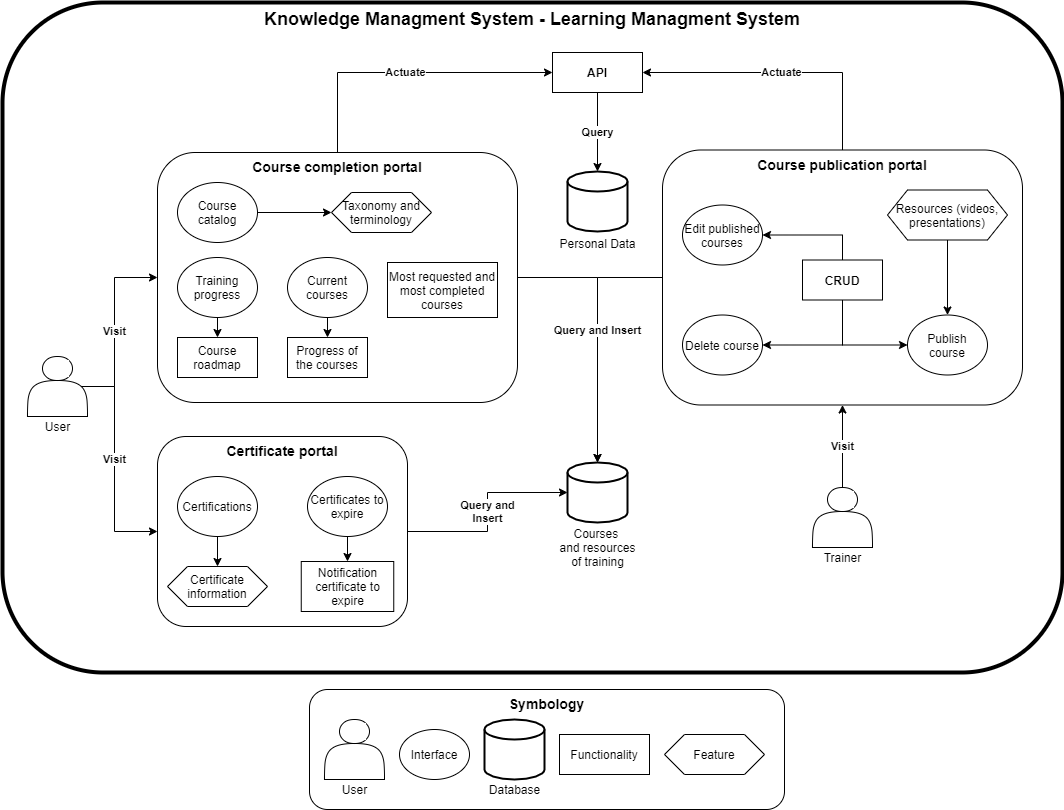

The diagram above was exported from draw.io. Its source (the exported page's mxGraphModel, read from the mxfile embedded in the PNG):
<mxGraphModel dx="850" dy="790" grid="1" gridSize="10" guides="1" tooltips="1" connect="1" arrows="1" fold="1" page="1" pageScale="1" pageWidth="1169" pageHeight="827" math="0" shadow="0">
  <root>
    <mxCell id="0" />
    <mxCell id="1" parent="0" />
    <mxCell id="67" value="&lt;span style=&quot;font-size: 18px&quot;&gt;&lt;b&gt;Knowledge Managment System - Learning Managment System&lt;/b&gt;&lt;/span&gt;" style="rounded=1;whiteSpace=wrap;html=1;fillColor=none;verticalAlign=top;strokeWidth=4;" parent="1" vertex="1">
      <mxGeometry x="40" y="20" width="1060" height="670" as="geometry" />
    </mxCell>
    <mxCell id="55" style="edgeStyle=orthogonalEdgeStyle;rounded=0;orthogonalLoop=1;jettySize=auto;html=1;exitX=0;exitY=0.5;exitDx=0;exitDy=0;entryX=0.5;entryY=0;entryDx=0;entryDy=0;entryPerimeter=0;" parent="1" source="12" target="51" edge="1">
      <mxGeometry relative="1" as="geometry" />
    </mxCell>
    <mxCell id="63" value="&lt;b&gt;Actuate&lt;/b&gt;" style="edgeStyle=orthogonalEdgeStyle;rounded=0;orthogonalLoop=1;jettySize=auto;html=1;exitX=0.5;exitY=0;exitDx=0;exitDy=0;entryX=1;entryY=0.5;entryDx=0;entryDy=0;" parent="1" source="12" target="61" edge="1">
      <mxGeometry relative="1" as="geometry" />
    </mxCell>
    <mxCell id="12" value="&lt;font style=&quot;font-size: 14px&quot;&gt;&lt;b&gt;Course publication portal&lt;/b&gt;&lt;/font&gt;" style="rounded=1;whiteSpace=wrap;html=1;fillColor=none;verticalAlign=top;" parent="1" vertex="1">
      <mxGeometry x="700" y="167.5" width="360" height="255" as="geometry" />
    </mxCell>
    <mxCell id="53" value="&lt;b&gt;Query and Insert&lt;/b&gt;" style="edgeStyle=orthogonalEdgeStyle;rounded=0;orthogonalLoop=1;jettySize=auto;html=1;exitX=1;exitY=0.5;exitDx=0;exitDy=0;entryX=0.5;entryY=0;entryDx=0;entryDy=0;entryPerimeter=0;" parent="1" source="35" target="51" edge="1">
      <mxGeometry relative="1" as="geometry" />
    </mxCell>
    <mxCell id="64" value="&lt;b&gt;Actuate&lt;/b&gt;" style="edgeStyle=orthogonalEdgeStyle;rounded=0;orthogonalLoop=1;jettySize=auto;html=1;exitX=0.5;exitY=0;exitDx=0;exitDy=0;entryX=0;entryY=0.5;entryDx=0;entryDy=0;" parent="1" source="35" target="61" edge="1">
      <mxGeometry relative="1" as="geometry" />
    </mxCell>
    <mxCell id="35" value="&lt;font style=&quot;font-size: 14px&quot;&gt;&lt;b&gt;Course completion portal&lt;/b&gt;&lt;/font&gt;" style="rounded=1;whiteSpace=wrap;html=1;fillColor=none;verticalAlign=top;" parent="1" vertex="1">
      <mxGeometry x="195" y="170" width="360" height="250" as="geometry" />
    </mxCell>
    <mxCell id="15" value="&lt;font style=&quot;font-size: 14px&quot;&gt;&lt;b&gt;Symbology&lt;/b&gt;&lt;/font&gt;" style="rounded=1;whiteSpace=wrap;html=1;fillColor=none;verticalAlign=top;" parent="1" vertex="1">
      <mxGeometry x="347" y="707" width="475" height="120" as="geometry" />
    </mxCell>
    <mxCell id="57" value="&lt;b&gt;Visit&lt;/b&gt;" style="edgeStyle=orthogonalEdgeStyle;rounded=0;orthogonalLoop=1;jettySize=auto;html=1;exitX=0.9;exitY=0.5;exitDx=0;exitDy=0;exitPerimeter=0;" parent="1" target="35" edge="1">
      <mxGeometry relative="1" as="geometry">
        <mxPoint x="109" y="404" as="sourcePoint" />
      </mxGeometry>
    </mxCell>
    <mxCell id="58" value="&lt;b&gt;Visit&lt;/b&gt;" style="edgeStyle=orthogonalEdgeStyle;rounded=0;orthogonalLoop=1;jettySize=auto;html=1;exitX=0.9;exitY=0.5;exitDx=0;exitDy=0;exitPerimeter=0;entryX=0;entryY=0.5;entryDx=0;entryDy=0;" parent="1" target="28" edge="1">
      <mxGeometry relative="1" as="geometry">
        <mxPoint x="109" y="404" as="sourcePoint" />
      </mxGeometry>
    </mxCell>
    <mxCell id="2" value="" style="shape=actor;whiteSpace=wrap;html=1;" parent="1" vertex="1">
      <mxGeometry x="65" y="374" width="60" height="60" as="geometry" />
    </mxCell>
    <mxCell id="3" value="User" style="text;html=1;align=center;verticalAlign=middle;resizable=0;points=[];autosize=1;" parent="1" vertex="1">
      <mxGeometry x="75" y="434" width="40" height="20" as="geometry" />
    </mxCell>
    <mxCell id="4" value="" style="shape=actor;whiteSpace=wrap;html=1;" parent="1" vertex="1">
      <mxGeometry x="362" y="737" width="60" height="60" as="geometry" />
    </mxCell>
    <mxCell id="5" value="User" style="text;html=1;align=center;verticalAlign=middle;resizable=0;points=[];autosize=1;" parent="1" vertex="1">
      <mxGeometry x="372" y="797" width="40" height="20" as="geometry" />
    </mxCell>
    <mxCell id="7" value="Interface" style="ellipse;whiteSpace=wrap;html=1;fillColor=none;" parent="1" vertex="1">
      <mxGeometry x="437" y="747" width="70" height="50" as="geometry" />
    </mxCell>
    <mxCell id="9" value="" style="strokeWidth=2;html=1;shape=mxgraph.flowchart.database;whiteSpace=wrap;fillColor=none;" parent="1" vertex="1">
      <mxGeometry x="522" y="737" width="60" height="60" as="geometry" />
    </mxCell>
    <mxCell id="10" value="Database" style="text;html=1;align=center;verticalAlign=middle;resizable=0;points=[];autosize=1;" parent="1" vertex="1">
      <mxGeometry x="517" y="797" width="70" height="20" as="geometry" />
    </mxCell>
    <mxCell id="11" value="Functionality" style="rounded=0;whiteSpace=wrap;html=1;fillColor=none;" parent="1" vertex="1">
      <mxGeometry x="597" y="752" width="90" height="40" as="geometry" />
    </mxCell>
    <mxCell id="13" value="Feature" style="shape=hexagon;perimeter=hexagonPerimeter2;whiteSpace=wrap;html=1;fixedSize=1;fillColor=none;" parent="1" vertex="1">
      <mxGeometry x="702" y="752" width="100" height="40" as="geometry" />
    </mxCell>
    <mxCell id="25" style="edgeStyle=orthogonalEdgeStyle;rounded=0;orthogonalLoop=1;jettySize=auto;html=1;exitX=1;exitY=0.5;exitDx=0;exitDy=0;entryX=0;entryY=0.5;entryDx=0;entryDy=0;" parent="1" source="16" target="19" edge="1">
      <mxGeometry relative="1" as="geometry" />
    </mxCell>
    <mxCell id="16" value="Course catalog" style="ellipse;whiteSpace=wrap;html=1;fillColor=none;" parent="1" vertex="1">
      <mxGeometry x="215" y="200" width="80" height="60" as="geometry" />
    </mxCell>
    <mxCell id="27" style="edgeStyle=orthogonalEdgeStyle;rounded=0;orthogonalLoop=1;jettySize=auto;html=1;exitX=0.5;exitY=1;exitDx=0;exitDy=0;entryX=0.5;entryY=0;entryDx=0;entryDy=0;" parent="1" source="17" target="24" edge="1">
      <mxGeometry relative="1" as="geometry" />
    </mxCell>
    <mxCell id="17" value="Training progress" style="ellipse;whiteSpace=wrap;html=1;fillColor=none;" parent="1" vertex="1">
      <mxGeometry x="215" y="275" width="80" height="60" as="geometry" />
    </mxCell>
    <mxCell id="26" style="edgeStyle=orthogonalEdgeStyle;rounded=0;orthogonalLoop=1;jettySize=auto;html=1;exitX=0.5;exitY=1;exitDx=0;exitDy=0;entryX=0.5;entryY=0;entryDx=0;entryDy=0;" parent="1" source="18" target="22" edge="1">
      <mxGeometry relative="1" as="geometry" />
    </mxCell>
    <mxCell id="18" value="Current courses" style="ellipse;whiteSpace=wrap;html=1;fillColor=none;" parent="1" vertex="1">
      <mxGeometry x="325" y="275" width="80" height="60" as="geometry" />
    </mxCell>
    <mxCell id="19" value="Taxonomy and terminology" style="shape=hexagon;perimeter=hexagonPerimeter2;whiteSpace=wrap;html=1;fixedSize=1;fillColor=none;" parent="1" vertex="1">
      <mxGeometry x="369" y="210" width="100" height="40" as="geometry" />
    </mxCell>
    <mxCell id="20" value="Most requested and most completed courses" style="rounded=0;whiteSpace=wrap;html=1;fillColor=none;" parent="1" vertex="1">
      <mxGeometry x="425" y="280" width="110" height="55" as="geometry" />
    </mxCell>
    <mxCell id="22" value="Progress of the courses" style="rounded=0;whiteSpace=wrap;html=1;fillColor=none;" parent="1" vertex="1">
      <mxGeometry x="325" y="355" width="80" height="40" as="geometry" />
    </mxCell>
    <mxCell id="24" value="Course roadmap" style="rounded=0;whiteSpace=wrap;html=1;fillColor=none;" parent="1" vertex="1">
      <mxGeometry x="215" y="355" width="80" height="40" as="geometry" />
    </mxCell>
    <mxCell id="56" value="&lt;b&gt;Query and&lt;br&gt;Insert&lt;br&gt;&lt;/b&gt;" style="edgeStyle=orthogonalEdgeStyle;rounded=0;orthogonalLoop=1;jettySize=auto;html=1;exitX=1;exitY=0.5;exitDx=0;exitDy=0;entryX=0;entryY=0.5;entryDx=0;entryDy=0;entryPerimeter=0;" parent="1" source="28" target="51" edge="1">
      <mxGeometry relative="1" as="geometry" />
    </mxCell>
    <mxCell id="28" value="&lt;font style=&quot;font-size: 14px&quot;&gt;&lt;b&gt;Certificate portal&lt;/b&gt;&lt;/font&gt;" style="rounded=1;whiteSpace=wrap;html=1;fillColor=none;verticalAlign=top;" parent="1" vertex="1">
      <mxGeometry x="195" y="454" width="250" height="190" as="geometry" />
    </mxCell>
    <mxCell id="34" style="edgeStyle=orthogonalEdgeStyle;rounded=0;orthogonalLoop=1;jettySize=auto;html=1;exitX=0.5;exitY=1;exitDx=0;exitDy=0;entryX=0.5;entryY=0;entryDx=0;entryDy=0;" parent="1" source="29" target="31" edge="1">
      <mxGeometry relative="1" as="geometry" />
    </mxCell>
    <mxCell id="29" value="Certifications" style="ellipse;whiteSpace=wrap;html=1;fillColor=none;" parent="1" vertex="1">
      <mxGeometry x="215" y="494" width="80" height="60" as="geometry" />
    </mxCell>
    <mxCell id="33" style="edgeStyle=orthogonalEdgeStyle;rounded=0;orthogonalLoop=1;jettySize=auto;html=1;exitX=0.5;exitY=1;exitDx=0;exitDy=0;entryX=0.5;entryY=0;entryDx=0;entryDy=0;" parent="1" source="30" target="32" edge="1">
      <mxGeometry relative="1" as="geometry" />
    </mxCell>
    <mxCell id="30" value="Certificates to expire" style="ellipse;whiteSpace=wrap;html=1;fillColor=none;" parent="1" vertex="1">
      <mxGeometry x="345" y="494" width="80" height="60" as="geometry" />
    </mxCell>
    <mxCell id="31" value="Certificate information" style="shape=hexagon;perimeter=hexagonPerimeter2;whiteSpace=wrap;html=1;fixedSize=1;fillColor=none;" parent="1" vertex="1">
      <mxGeometry x="205" y="584" width="100" height="40" as="geometry" />
    </mxCell>
    <mxCell id="32" value="Notification certificate to expire" style="rounded=0;whiteSpace=wrap;html=1;fillColor=none;" parent="1" vertex="1">
      <mxGeometry x="338.75" y="579" width="92.5" height="50" as="geometry" />
    </mxCell>
    <mxCell id="36" value="Edit published courses" style="ellipse;whiteSpace=wrap;html=1;fillColor=none;" parent="1" vertex="1">
      <mxGeometry x="720" y="222.5" width="80" height="60" as="geometry" />
    </mxCell>
    <mxCell id="37" value="Delete course" style="ellipse;whiteSpace=wrap;html=1;fillColor=none;" parent="1" vertex="1">
      <mxGeometry x="720" y="332.5" width="80" height="60" as="geometry" />
    </mxCell>
    <mxCell id="38" value="Publish course" style="ellipse;whiteSpace=wrap;html=1;fillColor=none;" parent="1" vertex="1">
      <mxGeometry x="945" y="332.5" width="80" height="60" as="geometry" />
    </mxCell>
    <mxCell id="44" style="edgeStyle=orthogonalEdgeStyle;rounded=0;orthogonalLoop=1;jettySize=auto;html=1;exitX=0.5;exitY=1;exitDx=0;exitDy=0;entryX=0;entryY=0.5;entryDx=0;entryDy=0;" parent="1" source="39" target="38" edge="1">
      <mxGeometry relative="1" as="geometry" />
    </mxCell>
    <mxCell id="45" style="edgeStyle=orthogonalEdgeStyle;rounded=0;orthogonalLoop=1;jettySize=auto;html=1;exitX=0.5;exitY=1;exitDx=0;exitDy=0;entryX=1;entryY=0.5;entryDx=0;entryDy=0;" parent="1" source="39" target="37" edge="1">
      <mxGeometry relative="1" as="geometry" />
    </mxCell>
    <mxCell id="46" style="edgeStyle=orthogonalEdgeStyle;rounded=0;orthogonalLoop=1;jettySize=auto;html=1;exitX=0.5;exitY=0;exitDx=0;exitDy=0;entryX=1;entryY=0.5;entryDx=0;entryDy=0;" parent="1" source="39" target="36" edge="1">
      <mxGeometry relative="1" as="geometry" />
    </mxCell>
    <mxCell id="39" value="&lt;b&gt;CRUD&lt;/b&gt;" style="rounded=0;whiteSpace=wrap;html=1;fillColor=none;" parent="1" vertex="1">
      <mxGeometry x="840" y="277.5" width="80" height="40" as="geometry" />
    </mxCell>
    <mxCell id="42" style="edgeStyle=orthogonalEdgeStyle;rounded=0;orthogonalLoop=1;jettySize=auto;html=1;exitX=0.5;exitY=1;exitDx=0;exitDy=0;" parent="1" source="41" target="38" edge="1">
      <mxGeometry relative="1" as="geometry" />
    </mxCell>
    <mxCell id="41" value="Resources (videos, presentations)" style="shape=hexagon;perimeter=hexagonPerimeter2;whiteSpace=wrap;html=1;fixedSize=1;fillColor=none;" parent="1" vertex="1">
      <mxGeometry x="925" y="207.5" width="120" height="50" as="geometry" />
    </mxCell>
    <mxCell id="50" value="&lt;b&gt;Visit&lt;/b&gt;" style="edgeStyle=orthogonalEdgeStyle;rounded=0;orthogonalLoop=1;jettySize=auto;html=1;exitX=0.5;exitY=0;exitDx=0;exitDy=0;entryX=0.5;entryY=1;entryDx=0;entryDy=0;" parent="1" source="47" target="12" edge="1">
      <mxGeometry relative="1" as="geometry" />
    </mxCell>
    <mxCell id="47" value="" style="shape=actor;whiteSpace=wrap;html=1;" parent="1" vertex="1">
      <mxGeometry x="850" y="505" width="60" height="60" as="geometry" />
    </mxCell>
    <mxCell id="48" value="Trainer" style="text;html=1;align=center;verticalAlign=middle;resizable=0;points=[];autosize=1;" parent="1" vertex="1">
      <mxGeometry x="855" y="565" width="50" height="20" as="geometry" />
    </mxCell>
    <mxCell id="51" value="" style="strokeWidth=2;html=1;shape=mxgraph.flowchart.database;whiteSpace=wrap;fillColor=none;" parent="1" vertex="1">
      <mxGeometry x="605" y="480" width="60" height="60" as="geometry" />
    </mxCell>
    <mxCell id="52" value="Courses &lt;br&gt;and resources&lt;br&gt;of training&lt;br&gt;" style="text;html=1;align=center;verticalAlign=middle;resizable=0;points=[];autosize=1;" parent="1" vertex="1">
      <mxGeometry x="590" y="540" width="90" height="50" as="geometry" />
    </mxCell>
    <mxCell id="59" value="" style="strokeWidth=2;html=1;shape=mxgraph.flowchart.database;whiteSpace=wrap;fillColor=none;" parent="1" vertex="1">
      <mxGeometry x="605" y="189" width="60" height="60" as="geometry" />
    </mxCell>
    <mxCell id="60" value="Personal Data" style="text;html=1;align=center;verticalAlign=middle;resizable=0;points=[];autosize=1;" parent="1" vertex="1">
      <mxGeometry x="590" y="251" width="90" height="20" as="geometry" />
    </mxCell>
    <mxCell id="65" value="&lt;b&gt;Query&lt;/b&gt;" style="edgeStyle=orthogonalEdgeStyle;rounded=0;orthogonalLoop=1;jettySize=auto;html=1;exitX=0.5;exitY=1;exitDx=0;exitDy=0;entryX=0.5;entryY=0;entryDx=0;entryDy=0;entryPerimeter=0;" parent="1" source="61" target="59" edge="1">
      <mxGeometry relative="1" as="geometry" />
    </mxCell>
    <mxCell id="61" value="&lt;b&gt;API&lt;/b&gt;" style="rounded=0;whiteSpace=wrap;html=1;fillColor=none;" parent="1" vertex="1">
      <mxGeometry x="590" y="70" width="90" height="40" as="geometry" />
    </mxCell>
  </root>
</mxGraphModel>